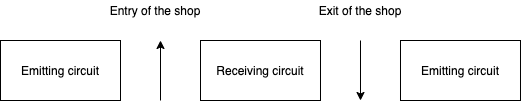

The diagram above was exported from draw.io. Its source (the exported page's mxGraphModel, read from the mxfile embedded in the PNG):
<mxGraphModel dx="1106" dy="820" grid="1" gridSize="10" guides="1" tooltips="1" connect="1" arrows="1" fold="1" page="1" pageScale="1" pageWidth="1169" pageHeight="827" math="0" shadow="0">
  <root>
    <mxCell id="0" />
    <mxCell id="1" parent="0" />
    <mxCell id="2" value="Emitting circuit" style="rounded=0;whiteSpace=wrap;html=1;" vertex="1" parent="1">
      <mxGeometry x="320" y="300" width="120" height="60" as="geometry" />
    </mxCell>
    <mxCell id="3" value="Emitting circuit" style="rounded=0;whiteSpace=wrap;html=1;" vertex="1" parent="1">
      <mxGeometry x="720" y="300" width="120" height="60" as="geometry" />
    </mxCell>
    <mxCell id="4" value="Receiving circuit" style="rounded=0;whiteSpace=wrap;html=1;" vertex="1" parent="1">
      <mxGeometry x="520" y="300" width="120" height="60" as="geometry" />
    </mxCell>
    <mxCell id="5" value="" style="endArrow=classic;html=1;" edge="1" parent="1">
      <mxGeometry width="50" height="50" relative="1" as="geometry">
        <mxPoint x="480" y="360" as="sourcePoint" />
        <mxPoint x="480" y="300" as="targetPoint" />
      </mxGeometry>
    </mxCell>
    <mxCell id="6" value="Entry of the shop" style="text;html=1;strokeColor=none;fillColor=none;align=center;verticalAlign=middle;whiteSpace=wrap;rounded=0;" vertex="1" parent="1">
      <mxGeometry x="425" y="260" width="100" height="20" as="geometry" />
    </mxCell>
    <mxCell id="7" value="Exit of the shop" style="text;html=1;strokeColor=none;fillColor=none;align=center;verticalAlign=middle;whiteSpace=wrap;rounded=0;" vertex="1" parent="1">
      <mxGeometry x="630" y="260" width="100" height="20" as="geometry" />
    </mxCell>
    <mxCell id="8" value="" style="endArrow=classic;html=1;" edge="1" parent="1">
      <mxGeometry width="50" height="50" relative="1" as="geometry">
        <mxPoint x="680" y="300" as="sourcePoint" />
        <mxPoint x="680" y="360" as="targetPoint" />
      </mxGeometry>
    </mxCell>
  </root>
</mxGraphModel>